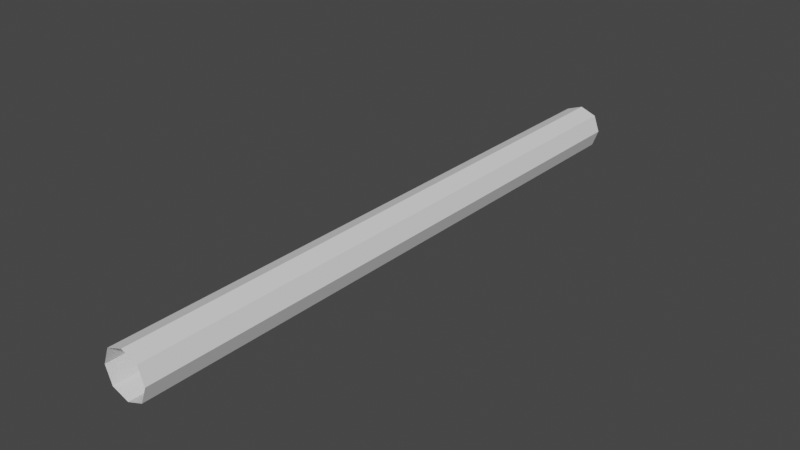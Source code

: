 # Source: Shield-Defier2.blend  (saved by Blender 2.80.75; exported with 4.5.12 LTS)
import bpy
from mathutils import Matrix  # noqa: F401  (used for matrix-valued properties, if any)

bpy.ops.wm.read_factory_settings(use_empty=True)
scene = bpy.context.scene
scene.name = 'Scene'

# ---- collections
col_collection = bpy.data.collections.new('Collection'); scene.collection.children.link(col_collection)

# ---- world
world_world = bpy.data.worlds.new('World'); scene.world = world_world
world_world.use_nodes = True; world_world.node_tree.nodes.clear()
_N = world_world.node_tree.nodes; _L = world_world.node_tree.links
n0 = _N.new('ShaderNodeOutputWorld'); n0.name = 'World Output'; n0.location = (300, 300)
n1 = _N.new('ShaderNodeBackground'); n1.name = 'Background'; n1.location = (10, 300)
n1.inputs[0].default_value = (0.05088, 0.05088, 0.05088, 1.0)
_L.new(n1.outputs[0], n0.inputs[0])
n0.is_active_output = True
world_world.color = (0.05088, 0.05088, 0.05088)
world_world.use_sun_shadow = False
world_world.sun_shadow_jitter_overblur = 0.0

# ---- meshes
me_cube = bpy.data.meshes.new('Cube')
me_cube.from_pydata([(-0.6667, -23.56, -0.6667), (-0.6667, -23.56, 0.6667), (-0.6667, 1.0, -0.6667), (-0.6667, 1.0, 0.6667), (0.6667, -23.56, -0.6667), (0.6667, -23.56, 0.6667), (0.6667, 1.0, -0.6667), (0.6667, 1.0, 0.6667), (-0.6667, -0.6376, -0.6667), (-0.6667, -2.275, -0.6667), (-0.6667, -3.913, -0.6667), (-0.6667, -5.551, -0.6667), (-0.6667, -7.188, -0.6667), (-0.6667, -8.826, -0.6667), (-0.6667, -10.46, -0.6667), (-0.6667, -12.1, -0.6667), (-0.6667, -13.74, -0.6667), (-0.6667, -15.38, -0.6667), (-0.6667, -17.01, -0.6667), (-0.6667, -18.65, -0.6667), (-0.6667, -20.29, -0.6667), (-0.6667, -21.93, -0.6667), (-0.6667, -21.93, 0.6667), (-0.6667, -20.29, 0.6667), (-0.6667, -18.65, 0.6667), (-0.6667, -17.01, 0.6667), (-0.6667, -15.38, 0.6667), (-0.6667, -13.74, 0.6667), (-0.6667, -12.1, 0.6667), (-0.6667, -10.46, 0.6667), (-0.6667, -8.826, 0.6667), (-0.6667, -7.188, 0.6667), (-0.6667, -5.551, 0.6667), (-0.6667, -3.913, 0.6667), (-0.6667, -2.275, 0.6667), (-0.6667, -0.6376, 0.6667), (0.6667, -21.93, -0.6667), (0.6667, -20.29, -0.6667), (0.6667, -18.65, -0.6667), (0.6667, -17.01, -0.6667), (0.6667, -15.38, -0.6667), (0.6667, -13.74, -0.6667), (0.6667, -12.1, -0.6667), (0.6667, -10.46, -0.6667), (0.6667, -8.826, -0.6667), (0.6667, -7.188, -0.6667), (0.6667, -5.551, -0.6667), (0.6667, -3.913, -0.6667), (0.6667, -2.275, -0.6667), (0.6667, -0.6376, -0.6667), (0.6667, -0.6376, 0.6667), (0.6667, -2.275, 0.6667), (0.6667, -3.913, 0.6667), (0.6667, -5.551, 0.6667), (0.6667, -7.188, 0.6667), (0.6667, -8.826, 0.6667), (0.6667, -10.46, 0.6667), (0.6667, -12.1, 0.6667), (0.6667, -13.74, 0.6667), (0.6667, -15.38, 0.6667), (0.6667, -17.01, 0.6667), (0.6667, -18.65, 0.6667), (0.6667, -20.29, 0.6667), (0.6667, -21.93, 0.6667), (-0.6667, -22.75, -0.6667), (-0.9167, -23.56, -7.451e-09), (-0.6667, 0.1812, 0.6667), (-0.9167, 1.0, -7.451e-09), (-7.451e-09, 1.0, -0.9167), (7.451e-09, 1.0, 0.9167), (0.9167, 1.0, -7.451e-09), (0.6667, 0.1812, -0.6667), (0.6667, -22.75, 0.6667), (0.9167, -23.56, -7.451e-09), (-7.451e-09, -23.56, -0.9167), (7.451e-09, -23.56, 0.9167), (-0.6667, 0.1812, -0.6667), (-0.6667, -1.456, -0.6667), (-0.6667, -3.094, -0.6667), (-0.6667, -4.732, -0.6667), (-0.6667, -6.369, -0.6667), (-0.6667, -8.007, -0.6667), (-0.6667, -9.645, -0.6667), (-0.6667, -11.28, -0.6667), (-0.6667, -12.92, -0.6667), (-0.6667, -14.56, -0.6667), (-0.6667, -16.2, -0.6667), (-0.6667, -17.83, -0.6667), (-0.6667, -19.47, -0.6667), (-0.6667, -21.11, -0.6667), (-0.6667, -22.75, 0.6667), (-0.6667, -21.11, 0.6667), (-0.6667, -19.47, 0.6667), (-0.6667, -17.83, 0.6667), (-0.6667, -16.2, 0.6667), (-0.6667, -14.56, 0.6667), (-0.6667, -12.92, 0.6667), (-0.6667, -11.28, 0.6667), (-0.6667, -9.645, 0.6667), (-0.6667, -8.007, 0.6667), (-0.6667, -6.369, 0.6667), (-0.6667, -4.732, 0.6667), (-0.6667, -3.094, 0.6667), (-0.6667, -1.456, 0.6667), (0.6667, -22.75, -0.6667), (0.6667, -21.11, -0.6667), (0.6667, -19.47, -0.6667), (0.6667, -17.83, -0.6667), (0.6667, -16.2, -0.6667), (0.6667, -14.56, -0.6667), (0.6667, -12.92, -0.6667), (0.6667, -11.28, -0.6667), (0.6667, -9.645, -0.6667), (0.6667, -8.007, -0.6667), (0.6667, -6.369, -0.6667), (0.6667, -4.732, -0.6667), (0.6667, -3.094, -0.6667), (0.6667, -1.456, -0.6667), (0.6667, 0.1812, 0.6667), (0.6667, -1.456, 0.6667), (0.6667, -3.094, 0.6667), (0.6667, -4.732, 0.6667), (0.6667, -6.369, 0.6667), (0.6667, -8.007, 0.6667), (0.6667, -9.645, 0.6667), (0.6667, -11.28, 0.6667), (0.6667, -12.92, 0.6667), (0.6667, -14.56, 0.6667), (0.6667, -16.2, 0.6667), (0.6667, -17.83, 0.6667), (0.6667, -19.47, 0.6667), (0.6667, -21.11, 0.6667), (8.848e-09, -0.6376, 0.9167), (8.848e-09, -2.275, 0.9167), (8.848e-09, -3.913, 0.9167), (8.848e-09, -5.551, 0.9167), (8.848e-09, -7.188, 0.9167), (8.848e-09, -8.826, 0.9167), (8.848e-09, -10.46, 0.9167), (8.848e-09, -12.1, 0.9167), (8.848e-09, -13.74, 0.9167), (8.848e-09, -15.38, 0.9167), (8.848e-09, -17.01, 0.9167), (8.848e-09, -18.65, 0.9167), (8.848e-09, -20.29, 0.9167), (8.848e-09, -21.93, 0.9167), (-8.848e-09, -0.6376, -0.9167), (-8.848e-09, -2.275, -0.9167), (-8.848e-09, -3.913, -0.9167), (-8.848e-09, -5.551, -0.9167), (-8.848e-09, -7.188, -0.9167), (-8.848e-09, -8.826, -0.9167), (-8.848e-09, -10.46, -0.9167), (-8.848e-09, -12.1, -0.9167), (-8.848e-09, -13.74, -0.9167), (-8.848e-09, -15.38, -0.9167), (-8.848e-09, -17.01, -0.9167), (-8.848e-09, -18.65, -0.9167), (-8.848e-09, -20.29, -0.9167), (-8.848e-09, -21.93, -0.9167), (0.9167, -0.6376, -8.848e-09), (0.9167, -2.275, -8.848e-09), (0.9167, -3.913, -8.848e-09), (0.9167, -5.551, -8.848e-09), (0.9167, -7.188, -8.848e-09), (0.9167, -8.826, -8.848e-09), (0.9167, -10.46, -8.848e-09), (0.9167, -12.1, -8.848e-09), (0.9167, -13.74, -8.848e-09), (0.9167, -15.38, -8.848e-09), (0.9167, -17.01, -8.848e-09), (0.9167, -18.65, -8.848e-09), (0.9167, -20.29, -8.848e-09), (0.9167, -21.93, -8.848e-09), (-0.9167, -21.93, -8.848e-09), (-0.9167, -20.29, -8.848e-09), (-0.9167, -18.65, -8.848e-09), (-0.9167, -17.01, -8.848e-09), (-0.9167, -15.38, -8.848e-09), (-0.9167, -13.74, -8.848e-09), (-0.9167, -12.1, -8.848e-09), (-0.9167, -10.46, -8.848e-09), (-0.9167, -8.826, -8.848e-09), (-0.9167, -7.188, -8.848e-09), (-0.9167, -5.551, -8.848e-09), (-0.9167, -3.913, -8.848e-09), (-0.9167, -2.275, -8.848e-09), (-0.9167, -0.6376, -8.848e-09), (-0.9167, 0.1812, -1.863e-09), (0.9167, -22.75, -1.863e-09), (-1.863e-09, -22.75, -0.9167), (1.863e-09, -22.75, 0.9167), (7.625e-09, 0.1812, 0.9167), (5.763e-09, -1.456, 0.9167), (5.763e-09, -3.094, 0.9167), (5.763e-09, -4.732, 0.9167), (5.763e-09, -6.369, 0.9167), (5.763e-09, -8.007, 0.9167), (5.763e-09, -9.645, 0.9167), (5.763e-09, -11.28, 0.9167), (5.763e-09, -12.92, 0.9167), (5.763e-09, -14.56, 0.9167), (5.763e-09, -16.2, 0.9167), (5.763e-09, -17.83, 0.9167), (5.763e-09, -19.47, 0.9167), (5.763e-09, -21.11, 0.9167), (-7.625e-09, 0.1812, -0.9167), (-5.763e-09, -1.456, -0.9167), (-5.763e-09, -3.094, -0.9167), (-5.763e-09, -4.732, -0.9167), (-5.763e-09, -6.369, -0.9167), (-5.763e-09, -8.007, -0.9167), (-5.763e-09, -9.645, -0.9167), (-5.763e-09, -11.28, -0.9167), (-5.763e-09, -12.92, -0.9167), (-5.763e-09, -14.56, -0.9167), (-5.763e-09, -16.2, -0.9167), (-5.763e-09, -17.83, -0.9167), (-5.763e-09, -19.47, -0.9167), (-5.763e-09, -21.11, -0.9167), (0.9167, 0.1812, -7.625e-09), (0.9167, -1.456, -5.763e-09), (0.9167, -3.094, -5.763e-09), (0.9167, -4.732, -5.763e-09), (0.9167, -6.369, -5.763e-09), (0.9167, -8.007, -5.763e-09), (0.9167, -9.645, -5.763e-09), (0.9167, -11.28, -5.763e-09), (0.9167, -12.92, -5.763e-09), (0.9167, -14.56, -5.763e-09), (0.9167, -16.2, -5.763e-09), (0.9167, -17.83, -5.763e-09), (0.9167, -19.47, -5.763e-09), (0.9167, -21.11, -5.763e-09), (-0.9167, -22.75, -7.625e-09), (-0.9167, -21.11, -5.763e-09), (-0.9167, -19.47, -5.763e-09), (-0.9167, -17.83, -5.763e-09), (-0.9167, -16.2, -5.763e-09), (-0.9167, -14.56, -5.763e-09), (-0.9167, -12.92, -5.763e-09), (-0.9167, -11.28, -5.763e-09), (-0.9167, -9.645, -5.763e-09), (-0.9167, -8.007, -5.763e-09), (-0.9167, -6.369, -5.763e-09), (-0.9167, -4.732, -5.763e-09), (-0.9167, -3.094, -5.763e-09), (-0.9167, -1.456, -5.763e-09)], [], [(8, 187, 188, 76), (187, 35, 66, 188), (188, 66, 3, 67), (76, 188, 67, 2), (36, 173, 189, 104), (173, 63, 72, 189), (189, 72, 5, 73), (104, 189, 73, 4), (21, 159, 190, 64), (159, 36, 104, 190), (190, 104, 4, 74), (64, 190, 74, 0), (63, 145, 191, 72), (145, 22, 90, 191), (191, 90, 1, 75), (72, 191, 75, 5), (7, 69, 192, 118), (69, 3, 66, 192), (192, 66, 35, 132), (118, 192, 132, 50), (50, 132, 193, 119), (132, 35, 103, 193), (193, 103, 34, 133), (119, 193, 133, 51), (51, 133, 194, 120), (133, 34, 102, 194), (194, 102, 33, 134), (120, 194, 134, 52), (52, 134, 195, 121), (134, 33, 101, 195), (195, 101, 32, 135), (121, 195, 135, 53), (53, 135, 196, 122), (135, 32, 100, 196), (196, 100, 31, 136), (122, 196, 136, 54), (54, 136, 197, 123), (136, 31, 99, 197), (197, 99, 30, 137), (123, 197, 137, 55), (55, 137, 198, 124), (137, 30, 98, 198), (198, 98, 29, 138), (124, 198, 138, 56), (56, 138, 199, 125), (138, 29, 97, 199), (199, 97, 28, 139), (125, 199, 139, 57), (57, 139, 200, 126), (139, 28, 96, 200), (200, 96, 27, 140), (126, 200, 140, 58), (58, 140, 201, 127), (140, 27, 95, 201), (201, 95, 26, 141), (127, 201, 141, 59), (59, 141, 202, 128), (141, 26, 94, 202), (202, 94, 25, 142), (128, 202, 142, 60), (60, 142, 203, 129), (142, 25, 93, 203), (203, 93, 24, 143), (129, 203, 143, 61), (61, 143, 204, 130), (143, 24, 92, 204), (204, 92, 23, 144), (130, 204, 144, 62), (62, 144, 205, 131), (144, 23, 91, 205), (205, 91, 22, 145), (131, 205, 145, 63), (2, 68, 206, 76), (68, 6, 71, 206), (206, 71, 49, 146), (76, 206, 146, 8), (8, 146, 207, 77), (146, 49, 117, 207), (207, 117, 48, 147), (77, 207, 147, 9), (9, 147, 208, 78), (147, 48, 116, 208), (208, 116, 47, 148), (78, 208, 148, 10), (10, 148, 209, 79), (148, 47, 115, 209), (209, 115, 46, 149), (79, 209, 149, 11), (11, 149, 210, 80), (149, 46, 114, 210), (210, 114, 45, 150), (80, 210, 150, 12), (12, 150, 211, 81), (150, 45, 113, 211), (211, 113, 44, 151), (81, 211, 151, 13), (13, 151, 212, 82), (151, 44, 112, 212), (212, 112, 43, 152), (82, 212, 152, 14), (14, 152, 213, 83), (152, 43, 111, 213), (213, 111, 42, 153), (83, 213, 153, 15), (15, 153, 214, 84), (153, 42, 110, 214), (214, 110, 41, 154), (84, 214, 154, 16), (16, 154, 215, 85), (154, 41, 109, 215), (215, 109, 40, 155), (85, 215, 155, 17), (17, 155, 216, 86), (155, 40, 108, 216), (216, 108, 39, 156), (86, 216, 156, 18), (18, 156, 217, 87), (156, 39, 107, 217), (217, 107, 38, 157), (87, 217, 157, 19), (19, 157, 218, 88), (157, 38, 106, 218), (218, 106, 37, 158), (88, 218, 158, 20), (20, 158, 219, 89), (158, 37, 105, 219), (219, 105, 36, 159), (89, 219, 159, 21), (6, 70, 220, 71), (70, 7, 118, 220), (220, 118, 50, 160), (71, 220, 160, 49), (49, 160, 221, 117), (160, 50, 119, 221), (221, 119, 51, 161), (117, 221, 161, 48), (48, 161, 222, 116), (161, 51, 120, 222), (222, 120, 52, 162), (116, 222, 162, 47), (47, 162, 223, 115), (162, 52, 121, 223), (223, 121, 53, 163), (115, 223, 163, 46), (46, 163, 224, 114), (163, 53, 122, 224), (224, 122, 54, 164), (114, 224, 164, 45), (45, 164, 225, 113), (164, 54, 123, 225), (225, 123, 55, 165), (113, 225, 165, 44), (44, 165, 226, 112), (165, 55, 124, 226), (226, 124, 56, 166), (112, 226, 166, 43), (43, 166, 227, 111), (166, 56, 125, 227), (227, 125, 57, 167), (111, 227, 167, 42), (42, 167, 228, 110), (167, 57, 126, 228), (228, 126, 58, 168), (110, 228, 168, 41), (41, 168, 229, 109), (168, 58, 127, 229), (229, 127, 59, 169), (109, 229, 169, 40), (40, 169, 230, 108), (169, 59, 128, 230), (230, 128, 60, 170), (108, 230, 170, 39), (39, 170, 231, 107), (170, 60, 129, 231), (231, 129, 61, 171), (107, 231, 171, 38), (38, 171, 232, 106), (171, 61, 130, 232), (232, 130, 62, 172), (106, 232, 172, 37), (37, 172, 233, 105), (172, 62, 131, 233), (233, 131, 63, 173), (105, 233, 173, 36), (0, 65, 234, 64), (65, 1, 90, 234), (234, 90, 22, 174), (64, 234, 174, 21), (21, 174, 235, 89), (174, 22, 91, 235), (235, 91, 23, 175), (89, 235, 175, 20), (20, 175, 236, 88), (175, 23, 92, 236), (236, 92, 24, 176), (88, 236, 176, 19), (19, 176, 237, 87), (176, 24, 93, 237), (237, 93, 25, 177), (87, 237, 177, 18), (18, 177, 238, 86), (177, 25, 94, 238), (238, 94, 26, 178), (86, 238, 178, 17), (17, 178, 239, 85), (178, 26, 95, 239), (239, 95, 27, 179), (85, 239, 179, 16), (16, 179, 240, 84), (179, 27, 96, 240), (240, 96, 28, 180), (84, 240, 180, 15), (15, 180, 241, 83), (180, 28, 97, 241), (241, 97, 29, 181), (83, 241, 181, 14), (14, 181, 242, 82), (181, 29, 98, 242), (242, 98, 30, 182), (82, 242, 182, 13), (13, 182, 243, 81), (182, 30, 99, 243), (243, 99, 31, 183), (81, 243, 183, 12), (12, 183, 244, 80), (183, 31, 100, 244), (244, 100, 32, 184), (80, 244, 184, 11), (11, 184, 245, 79), (184, 32, 101, 245), (245, 101, 33, 185), (79, 245, 185, 10), (10, 185, 246, 78), (185, 33, 102, 246), (246, 102, 34, 186), (78, 246, 186, 9), (9, 186, 247, 77), (186, 34, 103, 247), (247, 103, 35, 187), (77, 247, 187, 8), (67, 3, 69, 7, 70, 6, 68, 2)])
_uv = me_cube.uv_layers.new(name='UVMap')
_uv.uv.foreach_set('vector', [0.375, 0.2333, 0.5, 0.2333, 0.5, 0.2417, 0.375, 0.2417, 0.5, 0.2333, 0.625, 0.2333, 0.625, 0.2417, 0.5, 0.2417, 0.5, 0.2417, 0.625, 0.2417, 0.625, 0.25, 0.5, 0.25, 0.375, 0.2417, 0.5, 0.2417, 0.5, 0.25, 0.375, 0.25, 0.375, 0.7333, 0.5, 0.7333, 0.5, 0.7417, 0.375, 0.7417, 0.5, 0.7333, 0.625, 0.7333, 0.625, 0.7417, 0.5, 0.7417, 0.5, 0.7417, 0.625, 0.7417, 0.625, 0.75, 0.5, 0.75, 0.375, 0.7417, 0.5, 0.7417, 0.5, 0.75, 0.375, 0.75, 0.125, 0.7333, 0.25, 0.7333, 0.25, 0.7417, 0.125, 0.7417, 0.25, 0.7333, 0.375, 0.7333, 0.375, 0.7417, 0.25, 0.7417, 0.25, 0.7417, 0.375, 0.7417, 0.375, 0.75, 0.25, 0.75, 0.125, 0.7417, 0.25, 0.7417, 0.25, 0.75, 0.125, 0.75, 0.625, 0.7333, 0.75, 0.7333, 0.75, 0.7417, 0.625, 0.7417, 0.75, 0.7333, 0.875, 0.7333, 0.875, 0.7417, 0.75, 0.7417, 0.75, 0.7417, 0.875, 0.7417, 0.875, 0.75, 0.75, 0.75, 0.625, 0.7417, 0.75, 0.7417, 0.75, 0.75, 0.625, 0.75, 0.625, 0.5, 0.75, 0.5, 0.75, 0.5083, 0.625, 0.5083, 0.75, 0.5, 0.875, 0.5, 0.875, 0.5083, 0.75, 0.5083, 0.75, 0.5083, 0.875, 0.5083, 0.875, 0.5167, 0.75, 0.5167, 0.625, 0.5083, 0.75, 0.5083, 0.75, 0.5167, 0.625, 0.5167, 0.625, 0.5167, 0.75, 0.5167, 0.75, 0.525, 0.625, 0.525, 0.75, 0.5167, 0.875, 0.5167, 0.875, 0.525, 0.75, 0.525, 0.75, 0.525, 0.875, 0.525, 0.875, 0.5333, 0.75, 0.5333, 0.625, 0.525, 0.75, 0.525, 0.75, 0.5333, 0.625, 0.5333, 0.625, 0.5333, 0.75, 0.5333, 0.75, 0.5417, 0.625, 0.5417, 0.75, 0.5333, 0.875, 0.5333, 0.875, 0.5417, 0.75, 0.5417, 0.75, 0.5417, 0.875, 0.5417, 0.875, 0.55, 0.75, 0.55, 0.625, 0.5417, 0.75, 0.5417, 0.75, 0.55, 0.625, 0.55, 0.625, 0.55, 0.75, 0.55, 0.75, 0.5583, 0.625, 0.5583, 0.75, 0.55, 0.875, 0.55, 0.875, 0.5583, 0.75, 0.5583, 0.75, 0.5583, 0.875, 0.5583, 0.875, 0.5667, 0.75, 0.5667, 0.625, 0.5583, 0.75, 0.5583, 0.75, 0.5667, 0.625, 0.5667, 0.625, 0.5667, 0.75, 0.5667, 0.75, 0.575, 0.625, 0.575, 0.75, 0.5667, 0.875, 0.5667, 0.875, 0.575, 0.75, 0.575, 0.75, 0.575, 0.875, 0.575, 0.875, 0.5833, 0.75, 0.5833, 0.625, 0.575, 0.75, 0.575, 0.75, 0.5833, 0.625, 0.5833, 0.625, 0.5833, 0.75, 0.5833, 0.75, 0.5917, 0.625, 0.5917, 0.75, 0.5833, 0.875, 0.5833, 0.875, 0.5917, 0.75, 0.5917, 0.75, 0.5917, 0.875, 0.5917, 0.875, 0.6, 0.75, 0.6, 0.625, 0.5917, 0.75, 0.5917, 0.75, 0.6, 0.625, 0.6, 0.625, 0.6, 0.75, 0.6, 0.75, 0.6083, 0.625, 0.6083, 0.75, 0.6, 0.875, 0.6, 0.875, 0.6083, 0.75, 0.6083, 0.75, 0.6083, 0.875, 0.6083, 0.875, 0.6167, 0.75, 0.6167, 0.625, 0.6083, 0.75, 0.6083, 0.75, 0.6167, 0.625, 0.6167, 0.625, 0.6167, 0.75, 0.6167, 0.75, 0.625, 0.625, 0.625, 0.75, 0.6167, 0.875, 0.6167, 0.875, 0.625, 0.75, 0.625, 0.75, 0.625, 0.875, 0.625, 0.875, 0.6333, 0.75, 0.6333, 0.625, 0.625, 0.75, 0.625, 0.75, 0.6333, 0.625, 0.6333, 0.625, 0.6333, 0.75, 0.6333, 0.75, 0.6417, 0.625, 0.6417, 0.75, 0.6333, 0.875, 0.6333, 0.875, 0.6417, 0.75, 0.6417, 0.75, 0.6417, 0.875, 0.6417, 0.875, 0.65, 0.75, 0.65, 0.625, 0.6417, 0.75, 0.6417, 0.75, 0.65, 0.625, 0.65, 0.625, 0.65, 0.75, 0.65, 0.75, 0.6583, 0.625, 0.6583, 0.75, 0.65, 0.875, 0.65, 0.875, 0.6583, 0.75, 0.6583, 0.75, 0.6583, 0.875, 0.6583, 0.875, 0.6667, 0.75, 0.6667, 0.625, 0.6583, 0.75, 0.6583, 0.75, 0.6667, 0.625, 0.6667, 0.625, 0.6667, 0.75, 0.6667, 0.75, 0.675, 0.625, 0.675, 0.75, 0.6667, 0.875, 0.6667, 0.875, 0.675, 0.75, 0.675, 0.75, 0.675, 0.875, 0.675, 0.875, 0.6833, 0.75, 0.6833, 0.625, 0.675, 0.75, 0.675, 0.75, 0.6833, 0.625, 0.6833, 0.625, 0.6833, 0.75, 0.6833, 0.75, 0.6917, 0.625, 0.6917, 0.75, 0.6833, 0.875, 0.6833, 0.875, 0.6917, 0.75, 0.6917, 0.75, 0.6917, 0.875, 0.6917, 0.875, 0.7, 0.75, 0.7, 0.625, 0.6917, 0.75, 0.6917, 0.75, 0.7, 0.625, 0.7, 0.625, 0.7, 0.75, 0.7, 0.75, 0.7083, 0.625, 0.7083, 0.75, 0.7, 0.875, 0.7, 0.875, 0.7083, 0.75, 0.7083, 0.75, 0.7083, 0.875, 0.7083, 0.875, 0.7167, 0.75, 0.7167, 0.625, 0.7083, 0.75, 0.7083, 0.75, 0.7167, 0.625, 0.7167, 0.625, 0.7167, 0.75, 0.7167, 0.75, 0.725, 0.625, 0.725, 0.75, 0.7167, 0.875, 0.7167, 0.875, 0.725, 0.75, 0.725, 0.75, 0.725, 0.875, 0.725, 0.875, 0.7333, 0.75, 0.7333, 0.625, 0.725, 0.75, 0.725, 0.75, 0.7333, 0.625, 0.7333, 0.125, 0.5, 0.25, 0.5, 0.25, 0.5083, 0.125, 0.5083, 0.25, 0.5, 0.375, 0.5, 0.375, 0.5083, 0.25, 0.5083, 0.25, 0.5083, 0.375, 0.5083, 0.375, 0.5167, 0.25, 0.5167, 0.125, 0.5083, 0.25, 0.5083, 0.25, 0.5167, 0.125, 0.5167, 0.125, 0.5167, 0.25, 0.5167, 0.25, 0.525, 0.125, 0.525, 0.25, 0.5167, 0.375, 0.5167, 0.375, 0.525, 0.25, 0.525, 0.25, 0.525, 0.375, 0.525, 0.375, 0.5333, 0.25, 0.5333, 0.125, 0.525, 0.25, 0.525, 0.25, 0.5333, 0.125, 0.5333, 0.125, 0.5333, 0.25, 0.5333, 0.25, 0.5417, 0.125, 0.5417, 0.25, 0.5333, 0.375, 0.5333, 0.375, 0.5417, 0.25, 0.5417, 0.25, 0.5417, 0.375, 0.5417, 0.375, 0.55, 0.25, 0.55, 0.125, 0.5417, 0.25, 0.5417, 0.25, 0.55, 0.125, 0.55, 0.125, 0.55, 0.25, 0.55, 0.25, 0.5583, 0.125, 0.5583, 0.25, 0.55, 0.375, 0.55, 0.375, 0.5583, 0.25, 0.5583, 0.25, 0.5583, 0.375, 0.5583, 0.375, 0.5667, 0.25, 0.5667, 0.125, 0.5583, 0.25, 0.5583, 0.25, 0.5667, 0.125, 0.5667, 0.125, 0.5667, 0.25, 0.5667, 0.25, 0.575, 0.125, 0.575, 0.25, 0.5667, 0.375, 0.5667, 0.375, 0.575, 0.25, 0.575, 0.25, 0.575, 0.375, 0.575, 0.375, 0.5833, 0.25, 0.5833, 0.125, 0.575, 0.25, 0.575, 0.25, 0.5833, 0.125, 0.5833, 0.125, 0.5833, 0.25, 0.5833, 0.25, 0.5917, 0.125, 0.5917, 0.25, 0.5833, 0.375, 0.5833, 0.375, 0.5917, 0.25, 0.5917, 0.25, 0.5917, 0.375, 0.5917, 0.375, 0.6, 0.25, 0.6, 0.125, 0.5917, 0.25, 0.5917, 0.25, 0.6, 0.125, 0.6, 0.125, 0.6, 0.25, 0.6, 0.25, 0.6083, 0.125, 0.6083, 0.25, 0.6, 0.375, 0.6, 0.375, 0.6083, 0.25, 0.6083, 0.25, 0.6083, 0.375, 0.6083, 0.375, 0.6167, 0.25, 0.6167, 0.125, 0.6083, 0.25, 0.6083, 0.25, 0.6167, 0.125, 0.6167, 0.125, 0.6167, 0.25, 0.6167, 0.25, 0.625, 0.125, 0.625, 0.25, 0.6167, 0.375, 0.6167, 0.375, 0.625, 0.25, 0.625, 0.25, 0.625, 0.375, 0.625, 0.375, 0.6333, 0.25, 0.6333, 0.125, 0.625, 0.25, 0.625, 0.25, 0.6333, 0.125, 0.6333, 0.125, 0.6333, 0.25, 0.6333, 0.25, 0.6417, 0.125, 0.6417, 0.25, 0.6333, 0.375, 0.6333, 0.375, 0.6417, 0.25, 0.6417, 0.25, 0.6417, 0.375, 0.6417, 0.375, 0.65, 0.25, 0.65, 0.125, 0.6417, 0.25, 0.6417, 0.25, 0.65, 0.125, 0.65, 0.125, 0.65, 0.25, 0.65, 0.25, 0.6583, 0.125, 0.6583, 0.25, 0.65, 0.375, 0.65, 0.375, 0.6583, 0.25, 0.6583, 0.25, 0.6583, 0.375, 0.6583, 0.375, 0.6667, 0.25, 0.6667, 0.125, 0.6583, 0.25, 0.6583, 0.25, 0.6667, 0.125, 0.6667, 0.125, 0.6667, 0.25, 0.6667, 0.25, 0.675, 0.125, 0.675, 0.25, 0.6667, 0.375, 0.6667, 0.375, 0.675, 0.25, 0.675, 0.25, 0.675, 0.375, 0.675, 0.375, 0.6833, 0.25, 0.6833, 0.125, 0.675, 0.25, 0.675, 0.25, 0.6833, 0.125, 0.6833, 0.125, 0.6833, 0.25, 0.6833, 0.25, 0.6917, 0.125, 0.6917, 0.25, 0.6833, 0.375, 0.6833, 0.375, 0.6917, 0.25, 0.6917, 0.25, 0.6917, 0.375, 0.6917, 0.375, 0.7, 0.25, 0.7, 0.125, 0.6917, 0.25, 0.6917, 0.25, 0.7, 0.125, 0.7, 0.125, 0.7, 0.25, 0.7, 0.25, 0.7083, 0.125, 0.7083, 0.25, 0.7, 0.375, 0.7, 0.375, 0.7083, 0.25, 0.7083, 0.25, 0.7083, 0.375, 0.7083, 0.375, 0.7167, 0.25, 0.7167, 0.125, 0.7083, 0.25, 0.7083, 0.25, 0.7167, 0.125, 0.7167, 0.125, 0.7167, 0.25, 0.7167, 0.25, 0.725, 0.125, 0.725, 0.25, 0.7167, 0.375, 0.7167, 0.375, 0.725, 0.25, 0.725, 0.25, 0.725, 0.375, 0.725, 0.375, 0.7333, 0.25, 0.7333, 0.125, 0.725, 0.25, 0.725, 0.25, 0.7333, 0.125, 0.7333, 0.375, 0.5, 0.5, 0.5, 0.5, 0.5083, 0.375, 0.5083, 0.5, 0.5, 0.625, 0.5, 0.625, 0.5083, 0.5, 0.5083, 0.5, 0.5083, 0.625, 0.5083, 0.625, 0.5167, 0.5, 0.5167, 0.375, 0.5083, 0.5, 0.5083, 0.5, 0.5167, 0.375, 0.5167, 0.375, 0.5167, 0.5, 0.5167, 0.5, 0.525, 0.375, 0.525, 0.5, 0.5167, 0.625, 0.5167, 0.625, 0.525, 0.5, 0.525, 0.5, 0.525, 0.625, 0.525, 0.625, 0.5333, 0.5, 0.5333, 0.375, 0.525, 0.5, 0.525, 0.5, 0.5333, 0.375, 0.5333, 0.375, 0.5333, 0.5, 0.5333, 0.5, 0.5417, 0.375, 0.5417, 0.5, 0.5333, 0.625, 0.5333, 0.625, 0.5417, 0.5, 0.5417, 0.5, 0.5417, 0.625, 0.5417, 0.625, 0.55, 0.5, 0.55, 0.375, 0.5417, 0.5, 0.5417, 0.5, 0.55, 0.375, 0.55, 0.375, 0.55, 0.5, 0.55, 0.5, 0.5583, 0.375, 0.5583, 0.5, 0.55, 0.625, 0.55, 0.625, 0.5583, 0.5, 0.5583, 0.5, 0.5583, 0.625, 0.5583, 0.625, 0.5667, 0.5, 0.5667, 0.375, 0.5583, 0.5, 0.5583, 0.5, 0.5667, 0.375, 0.5667, 0.375, 0.5667, 0.5, 0.5667, 0.5, 0.575, 0.375, 0.575, 0.5, 0.5667, 0.625, 0.5667, 0.625, 0.575, 0.5, 0.575, 0.5, 0.575, 0.625, 0.575, 0.625, 0.5833, 0.5, 0.5833, 0.375, 0.575, 0.5, 0.575, 0.5, 0.5833, 0.375, 0.5833, 0.375, 0.5833, 0.5, 0.5833, 0.5, 0.5917, 0.375, 0.5917, 0.5, 0.5833, 0.625, 0.5833, 0.625, 0.5917, 0.5, 0.5917, 0.5, 0.5917, 0.625, 0.5917, 0.625, 0.6, 0.5, 0.6, 0.375, 0.5917, 0.5, 0.5917, 0.5, 0.6, 0.375, 0.6, 0.375, 0.6, 0.5, 0.6, 0.5, 0.6083, 0.375, 0.6083, 0.5, 0.6, 0.625, 0.6, 0.625, 0.6083, 0.5, 0.6083, 0.5, 0.6083, 0.625, 0.6083, 0.625, 0.6167, 0.5, 0.6167, 0.375, 0.6083, 0.5, 0.6083, 0.5, 0.6167, 0.375, 0.6167, 0.375, 0.6167, 0.5, 0.6167, 0.5, 0.625, 0.375, 0.625, 0.5, 0.6167, 0.625, 0.6167, 0.625, 0.625, 0.5, 0.625, 0.5, 0.625, 0.625, 0.625, 0.625, 0.6333, 0.5, 0.6333, 0.375, 0.625, 0.5, 0.625, 0.5, 0.6333, 0.375, 0.6333, 0.375, 0.6333, 0.5, 0.6333, 0.5, 0.6417, 0.375, 0.6417, 0.5, 0.6333, 0.625, 0.6333, 0.625, 0.6417, 0.5, 0.6417, 0.5, 0.6417, 0.625, 0.6417, 0.625, 0.65, 0.5, 0.65, 0.375, 0.6417, 0.5, 0.6417, 0.5, 0.65, 0.375, 0.65, 0.375, 0.65, 0.5, 0.65, 0.5, 0.6583, 0.375, 0.6583, 0.5, 0.65, 0.625, 0.65, 0.625, 0.6583, 0.5, 0.6583, 0.5, 0.6583, 0.625, 0.6583, 0.625, 0.6667, 0.5, 0.6667, 0.375, 0.6583, 0.5, 0.6583, 0.5, 0.6667, 0.375, 0.6667, 0.375, 0.6667, 0.5, 0.6667, 0.5, 0.675, 0.375, 0.675, 0.5, 0.6667, 0.625, 0.6667, 0.625, 0.675, 0.5, 0.675, 0.5, 0.675, 0.625, 0.675, 0.625, 0.6833, 0.5, 0.6833, 0.375, 0.675, 0.5, 0.675, 0.5, 0.6833, 0.375, 0.6833, 0.375, 0.6833, 0.5, 0.6833, 0.5, 0.6917, 0.375, 0.6917, 0.5, 0.6833, 0.625, 0.6833, 0.625, 0.6917, 0.5, 0.6917, 0.5, 0.6917, 0.625, 0.6917, 0.625, 0.7, 0.5, 0.7, 0.375, 0.6917, 0.5, 0.6917, 0.5, 0.7, 0.375, 0.7, 0.375, 0.7, 0.5, 0.7, 0.5, 0.7083, 0.375, 0.7083, 0.5, 0.7, 0.625, 0.7, 0.625, 0.7083, 0.5, 0.7083, 0.5, 0.7083, 0.625, 0.7083, 0.625, 0.7167, 0.5, 0.7167, 0.375, 0.7083, 0.5, 0.7083, 0.5, 0.7167, 0.375, 0.7167, 0.375, 0.7167, 0.5, 0.7167, 0.5, 0.725, 0.375, 0.725, 0.5, 0.7167, 0.625, 0.7167, 0.625, 0.725, 0.5, 0.725, 0.5, 0.725, 0.625, 0.725, 0.625, 0.7333, 0.5, 0.7333, 0.375, 0.725, 0.5, 0.725, 0.5, 0.7333, 0.375, 0.7333, 0.375, 0.0, 0.5, 0.0, 0.5, 0.008333, 0.375, 0.008333, 0.5, 0.0, 0.625, 0.0, 0.625, 0.008333, 0.5, 0.008333, 0.5, 0.008333, 0.625, 0.008333, 0.625, 0.01667, 0.5, 0.01667, 0.375, 0.008333, 0.5, 0.008333, 0.5, 0.01667, 0.375, 0.01667, 0.375, 0.01667, 0.5, 0.01667, 0.5, 0.025, 0.375, 0.025, 0.5, 0.01667, 0.625, 0.01667, 0.625, 0.025, 0.5, 0.025, 0.5, 0.025, 0.625, 0.025, 0.625, 0.03333, 0.5, 0.03333, 0.375, 0.025, 0.5, 0.025, 0.5, 0.03333, 0.375, 0.03333, 0.375, 0.03333, 0.5, 0.03333, 0.5, 0.04167, 0.375, 0.04167, 0.5, 0.03333, 0.625, 0.03333, 0.625, 0.04167, 0.5, 0.04167, 0.5, 0.04167, 0.625, 0.04167, 0.625, 0.05, 0.5, 0.05, 0.375, 0.04167, 0.5, 0.04167, 0.5, 0.05, 0.375, 0.05, 0.375, 0.05, 0.5, 0.05, 0.5, 0.05833, 0.375, 0.05833, 0.5, 0.05, 0.625, 0.05, 0.625, 0.05833, 0.5, 0.05833, 0.5, 0.05833, 0.625, 0.05833, 0.625, 0.06667, 0.5, 0.06667, 0.375, 0.05833, 0.5, 0.05833, 0.5, 0.06667, 0.375, 0.06667, 0.375, 0.06667, 0.5, 0.06667, 0.5, 0.075, 0.375, 0.075, 0.5, 0.06667, 0.625, 0.06667, 0.625, 0.075, 0.5, 0.075, 0.5, 0.075, 0.625, 0.075, 0.625, 0.08333, 0.5, 0.08333, 0.375, 0.075, 0.5, 0.075, 0.5, 0.08333, 0.375, 0.08333, 0.375, 0.08333, 0.5, 0.08333, 0.5, 0.09167, 0.375, 0.09167, 0.5, 0.08333, 0.625, 0.08333, 0.625, 0.09167, 0.5, 0.09167, 0.5, 0.09167, 0.625, 0.09167, 0.625, 0.1, 0.5, 0.1, 0.375, 0.09167, 0.5, 0.09167, 0.5, 0.1, 0.375, 0.1, 0.375, 0.1, 0.5, 0.1, 0.5, 0.1083, 0.375, 0.1083, 0.5, 0.1, 0.625, 0.1, 0.625, 0.1083, 0.5, 0.1083, 0.5, 0.1083, 0.625, 0.1083, 0.625, 0.1167, 0.5, 0.1167, 0.375, 0.1083, 0.5, 0.1083, 0.5, 0.1167, 0.375, 0.1167, 0.375, 0.1167, 0.5, 0.1167, 0.5, 0.125, 0.375, 0.125, 0.5, 0.1167, 0.625, 0.1167, 0.625, 0.125, 0.5, 0.125, 0.5, 0.125, 0.625, 0.125, 0.625, 0.1333, 0.5, 0.1333, 0.375, 0.125, 0.5, 0.125, 0.5, 0.1333, 0.375, 0.1333, 0.375, 0.1333, 0.5, 0.1333, 0.5, 0.1417, 0.375, 0.1417, 0.5, 0.1333, 0.625, 0.1333, 0.625, 0.1417, 0.5, 0.1417, 0.5, 0.1417, 0.625, 0.1417, 0.625, 0.15, 0.5, 0.15, 0.375, 0.1417, 0.5, 0.1417, 0.5, 0.15, 0.375, 0.15, 0.375, 0.15, 0.5, 0.15, 0.5, 0.1583, 0.375, 0.1583, 0.5, 0.15, 0.625, 0.15, 0.625, 0.1583, 0.5, 0.1583, 0.5, 0.1583, 0.625, 0.1583, 0.625, 0.1667, 0.5, 0.1667, 0.375, 0.1583, 0.5, 0.1583, 0.5, 0.1667, 0.375, 0.1667, 0.375, 0.1667, 0.5, 0.1667, 0.5, 0.175, 0.375, 0.175, 0.5, 0.1667, 0.625, 0.1667, 0.625, 0.175, 0.5, 0.175, 0.5, 0.175, 0.625, 0.175, 0.625, 0.1833, 0.5, 0.1833, 0.375, 0.175, 0.5, 0.175, 0.5, 0.1833, 0.375, 0.1833, 0.375, 0.1833, 0.5, 0.1833, 0.5, 0.1917, 0.375, 0.1917, 0.5, 0.1833, 0.625, 0.1833, 0.625, 0.1917, 0.5, 0.1917, 0.5, 0.1917, 0.625, 0.1917, 0.625, 0.2, 0.5, 0.2, 0.375, 0.1917, 0.5, 0.1917, 0.5, 0.2, 0.375, 0.2, 0.375, 0.2, 0.5, 0.2, 0.5, 0.2083, 0.375, 0.2083, 0.5, 0.2, 0.625, 0.2, 0.625, 0.2083, 0.5, 0.2083, 0.5, 0.2083, 0.625, 0.2083, 0.625, 0.2167, 0.5, 0.2167, 0.375, 0.2083, 0.5, 0.2083, 0.5, 0.2167, 0.375, 0.2167, 0.375, 0.2167, 0.5, 0.2167, 0.5, 0.225, 0.375, 0.225, 0.5, 0.2167, 0.625, 0.2167, 0.625, 0.225, 0.5, 0.225, 0.5, 0.225, 0.625, 0.225, 0.625, 0.2333, 0.5, 0.2333, 0.375, 0.225, 0.5, 0.225, 0.5, 0.2333, 0.375, 0.2333, 0.5, 0.25, 0.875, 0.5, 0.75, 0.5, 0.625, 0.5, 0.5, 0.5, 0.375, 0.5, 0.25, 0.5, 0.375, 0.25])
me_cube.use_remesh_preserve_volume = False
me_cube.use_remesh_preserve_attributes = False
me_cube.use_mirror_vertex_groups = False
me_cube.update()

# ---- objects
ob_cube = bpy.data.objects.new('Cube', me_cube)

# ---- transforms, parenting, visibility, modifiers, constraints
ob_cube.location = (0.0, 0.0, 0.0)
ob_cube.lineart.crease_threshold = 0.0

# ---- collection membership
col_collection.objects.link(ob_cube)

# ---- scene / render settings (as saved in the file)
scene.frame_start = 1; scene.frame_end = 250; scene.frame_set(1)
scene.render.engine = 'BLENDER_EEVEE_NEXT'
scene.cycles.use_denoising = False
scene.cycles.samples = 128
scene.cycles.sampling_pattern = 'TABULATED_SOBOL'
scene.cycles.use_adaptive_sampling = False
scene.cycles.use_light_tree = False
scene.view_settings.view_transform = 'Filmic'
bpy.context.view_layer.update()

# ---- added for rendering (the .blend has no active camera and no usable light): camera, sun
cam_auto = bpy.data.cameras.new('AutoCamera')
cam_auto.lens = 50.0
cam_auto.sensor_width = 36.0
cam_auto.clip_end = 1000.0
ob_auto_camera = bpy.data.objects.new('AutoCamera', cam_auto)
scene.collection.objects.link(ob_auto_camera)
ob_auto_camera.location = (22.8539, -38.7068, 18.2831)
ob_auto_camera.rotation_euler = (1.09748, -7.21219e-08, 0.694738)
scene.camera = ob_auto_camera
light_auto_sun = bpy.data.lights.new('AutoSun', 'SUN')
light_auto_sun.energy = 3.0
light_auto_sun.angle = 0.0523599
ob_auto_sun = bpy.data.objects.new('AutoSun', light_auto_sun)
scene.collection.objects.link(ob_auto_sun)
ob_auto_sun.rotation_euler = (0.872665, 0.174533, 0.523599)
bpy.context.view_layer.update()
